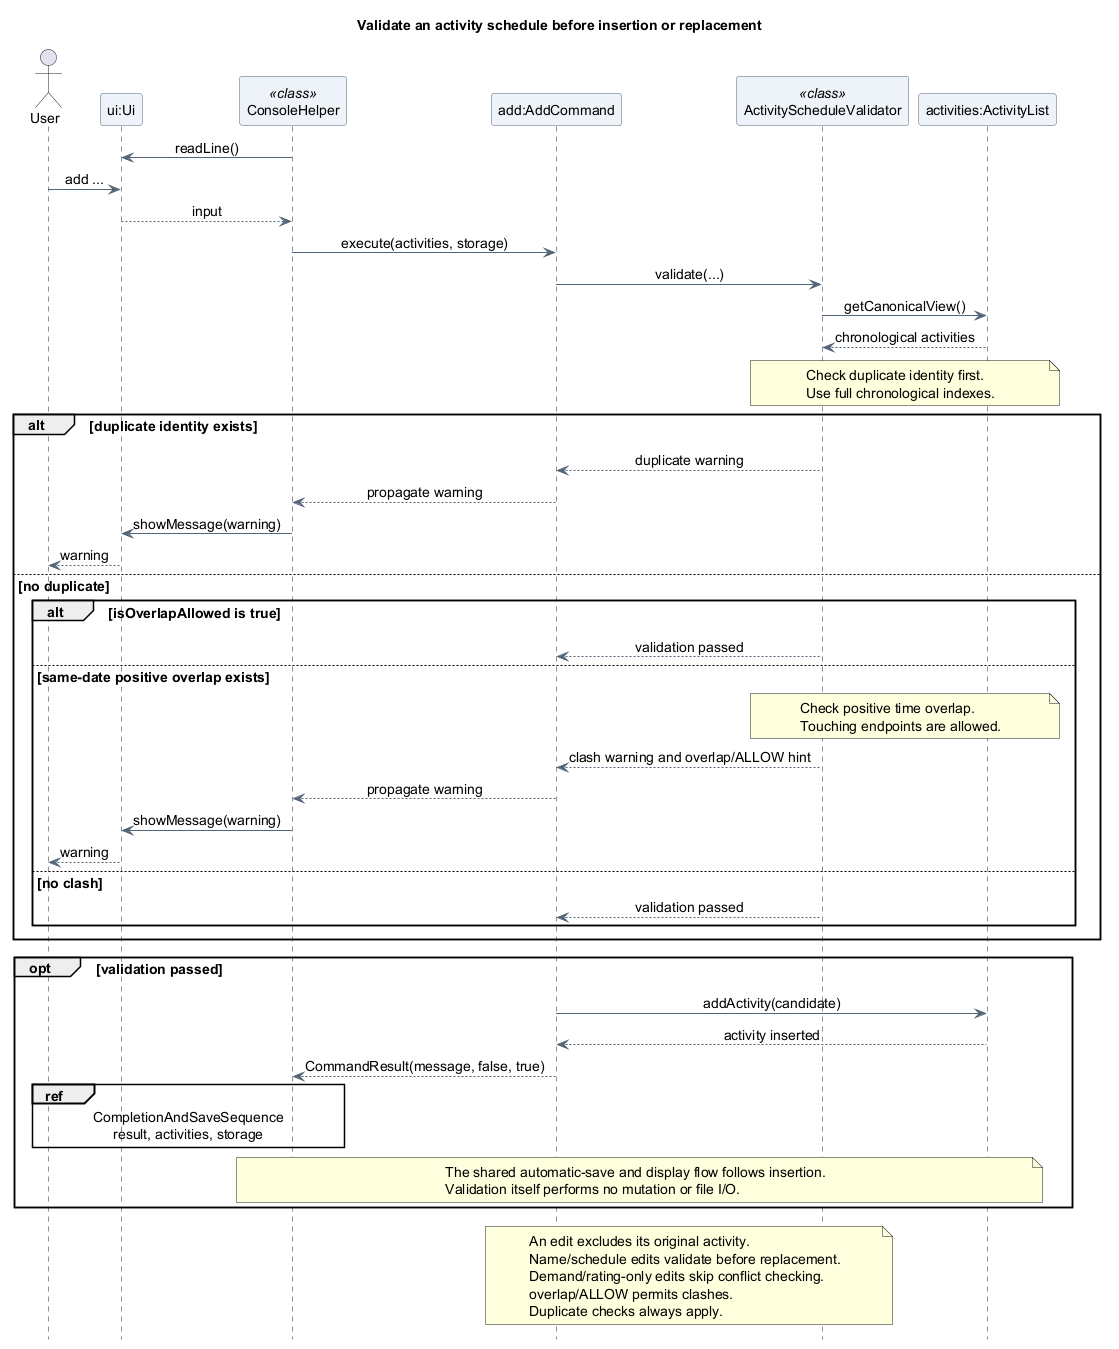

The diagram above was rendered by PlantUML. Its source (embedded in the PNG):
@startuml
title Validate an activity schedule before insertion or replacement
skinparam backgroundColor white
skinparam shadowing false
skinparam defaultFontName SansSerif
skinparam defaultFontSize 14
skinparam ParticipantBackgroundColor #EDF3F8
skinparam ParticipantBorderColor #526477
skinparam ArrowColor #526477
skinparam sequenceMessageAlign center
hide footbox

actor "User" as User
participant "ui:Ui" as UI
participant "ConsoleHelper" as Console <<class>>
participant "add:AddCommand" as Add
participant "ActivityScheduleValidator" as Validator <<class>>
participant "activities:ActivityList" as Activities

Console -> UI : readLine()
User -> UI : add ...
UI --> Console : input

Console -> Add : execute(activities, storage)
Add -> Validator : validate(...)
Validator -> Activities : getCanonicalView()
Activities --> Validator : chronological activities
note over Validator, Activities
  Check duplicate identity first.
  Use full chronological indexes.
end note

alt duplicate identity exists
  Validator --> Add : duplicate warning
  Add --> Console : propagate warning
  Console -> UI : showMessage(warning)
  UI --> User : warning
else no duplicate
  alt isOverlapAllowed is true
    Validator --> Add : validation passed
  else same-date positive overlap exists
    note over Validator, Activities
      Check positive time overlap.
      Touching endpoints are allowed.
    end note
    Validator --> Add : clash warning and overlap/ALLOW hint
    Add --> Console : propagate warning
    Console -> UI : showMessage(warning)
    UI --> User : warning
  else no clash
    Validator --> Add : validation passed
  end
end

opt validation passed
  Add -> Activities : addActivity(candidate)
  Activities --> Add : activity inserted
  Add --> Console : CommandResult(message, false, true)
  ref over User, Console
  CompletionAndSaveSequence
  result, activities, storage
end ref
  note over Console, Activities
    The shared automatic-save and display flow follows insertion.
    Validation itself performs no mutation or file I/O.
  end note
end

note over Add, Validator
  An edit excludes its original activity.
  Name/schedule edits validate before replacement.
  Demand/rating-only edits skip conflict checking.
  overlap/ALLOW permits clashes.
  Duplicate checks always apply.
end note
@enduml